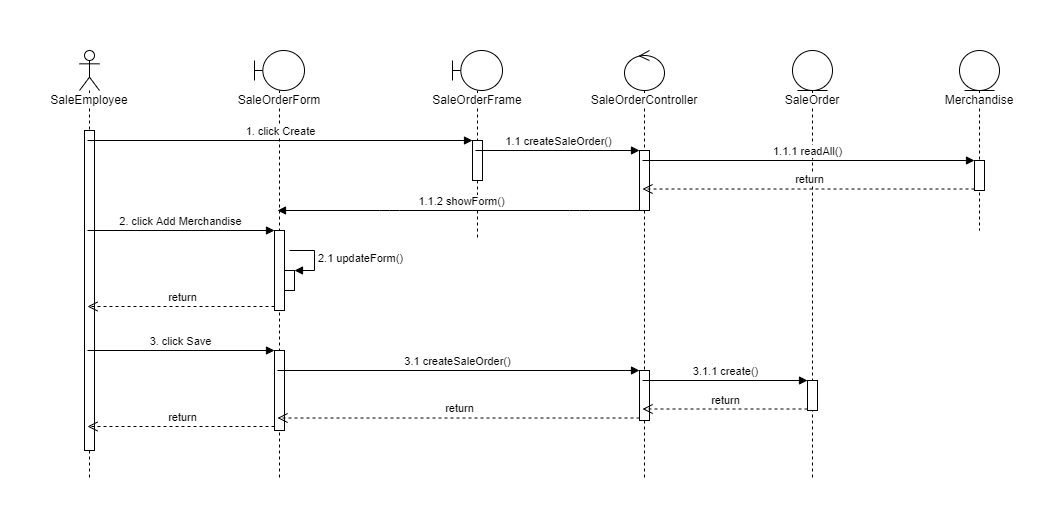

The diagram above was exported from draw.io. Its source (the exported page's mxGraphModel, read from the mxfile embedded in the PNG):
<mxGraphModel dx="4505" dy="1120" grid="1" gridSize="10" guides="1" tooltips="1" connect="1" arrows="1" fold="1" page="1" pageScale="1" pageWidth="850" pageHeight="1100" math="0" shadow="0">
  <root>
    <mxCell id="0" />
    <mxCell id="1" parent="0" />
    <mxCell id="2" value="SaleOrderForm" style="shape=umlLifeline;participant=umlBoundary;perimeter=lifelinePerimeter;whiteSpace=wrap;html=1;container=1;collapsible=0;recursiveResize=0;verticalAlign=top;spacingTop=36;labelBackgroundColor=#ffffff;outlineConnect=0;" vertex="1" parent="1">
      <mxGeometry x="-605" y="1150" width="50" height="430" as="geometry" />
    </mxCell>
    <mxCell id="3" value="" style="html=1;points=[];perimeter=orthogonalPerimeter;" vertex="1" parent="2">
      <mxGeometry x="20" y="180" width="10" height="80" as="geometry" />
    </mxCell>
    <mxCell id="4" value="" style="html=1;points=[];perimeter=orthogonalPerimeter;" vertex="1" parent="2">
      <mxGeometry x="30" y="220" width="10" height="20" as="geometry" />
    </mxCell>
    <mxCell id="5" value="2.1 updateForm()" style="edgeStyle=orthogonalEdgeStyle;html=1;align=left;spacingLeft=2;endArrow=block;rounded=0;entryX=1;entryY=0;" edge="1" parent="2" target="4">
      <mxGeometry relative="1" as="geometry">
        <mxPoint x="35" y="200" as="sourcePoint" />
        <Array as="points">
          <mxPoint x="60" y="200" />
        </Array>
      </mxGeometry>
    </mxCell>
    <mxCell id="6" value="" style="html=1;points=[];perimeter=orthogonalPerimeter;" vertex="1" parent="2">
      <mxGeometry x="20" y="300" width="10" height="80" as="geometry" />
    </mxCell>
    <mxCell id="7" value="SaleEmployee" style="shape=umlLifeline;participant=umlActor;perimeter=lifelinePerimeter;whiteSpace=wrap;html=1;container=1;collapsible=0;recursiveResize=0;verticalAlign=top;spacingTop=36;labelBackgroundColor=#ffffff;outlineConnect=0;" vertex="1" parent="1">
      <mxGeometry x="-780" y="1150" width="20" height="430" as="geometry" />
    </mxCell>
    <mxCell id="8" value="" style="html=1;points=[];perimeter=orthogonalPerimeter;" vertex="1" parent="7">
      <mxGeometry x="5" y="80" width="10" height="320" as="geometry" />
    </mxCell>
    <mxCell id="9" value="SaleOrderFrame" style="shape=umlLifeline;participant=umlBoundary;perimeter=lifelinePerimeter;whiteSpace=wrap;html=1;container=1;collapsible=0;recursiveResize=0;verticalAlign=top;spacingTop=36;labelBackgroundColor=#ffffff;outlineConnect=0;" vertex="1" parent="1">
      <mxGeometry x="-407" y="1150" width="50" height="190" as="geometry" />
    </mxCell>
    <mxCell id="10" value="" style="html=1;points=[];perimeter=orthogonalPerimeter;" vertex="1" parent="9">
      <mxGeometry x="20" y="90" width="10" height="40" as="geometry" />
    </mxCell>
    <mxCell id="11" value="SaleOrder" style="shape=umlLifeline;participant=umlEntity;perimeter=lifelinePerimeter;whiteSpace=wrap;html=1;container=1;collapsible=0;recursiveResize=0;verticalAlign=top;spacingTop=36;labelBackgroundColor=#ffffff;outlineConnect=0;" vertex="1" parent="1">
      <mxGeometry x="-67" y="1150" width="40" height="430" as="geometry" />
    </mxCell>
    <mxCell id="12" value="" style="html=1;points=[];perimeter=orthogonalPerimeter;" vertex="1" parent="11">
      <mxGeometry x="15" y="330" width="10" height="30" as="geometry" />
    </mxCell>
    <mxCell id="13" value="SaleOrderController" style="shape=umlLifeline;participant=umlControl;perimeter=lifelinePerimeter;whiteSpace=wrap;html=1;container=1;collapsible=0;recursiveResize=0;verticalAlign=top;spacingTop=36;labelBackgroundColor=#ffffff;outlineConnect=0;" vertex="1" parent="1">
      <mxGeometry x="-235" y="1150" width="40" height="430" as="geometry" />
    </mxCell>
    <mxCell id="14" value="" style="html=1;points=[];perimeter=orthogonalPerimeter;" vertex="1" parent="13">
      <mxGeometry x="15" y="100" width="10" height="60" as="geometry" />
    </mxCell>
    <mxCell id="15" value="" style="html=1;points=[];perimeter=orthogonalPerimeter;" vertex="1" parent="13">
      <mxGeometry x="15" y="320" width="10" height="50" as="geometry" />
    </mxCell>
    <mxCell id="16" value="Merchandise" style="shape=umlLifeline;participant=umlEntity;perimeter=lifelinePerimeter;whiteSpace=wrap;html=1;container=1;collapsible=0;recursiveResize=0;verticalAlign=top;spacingTop=36;labelBackgroundColor=#ffffff;outlineConnect=0;" vertex="1" parent="1">
      <mxGeometry x="100" y="1150" width="40" height="180" as="geometry" />
    </mxCell>
    <mxCell id="17" value="" style="html=1;points=[];perimeter=orthogonalPerimeter;" vertex="1" parent="16">
      <mxGeometry x="15" y="110" width="10" height="30" as="geometry" />
    </mxCell>
    <mxCell id="18" value="1. click Create" style="html=1;verticalAlign=bottom;endArrow=block;entryX=0;entryY=0;" edge="1" source="7" target="10" parent="1">
      <mxGeometry relative="1" as="geometry">
        <mxPoint x="-510" y="1410" as="sourcePoint" />
      </mxGeometry>
    </mxCell>
    <mxCell id="19" value="1.1 createSaleOrder()" style="html=1;verticalAlign=bottom;endArrow=block;entryX=0;entryY=0;" edge="1" source="9" target="14" parent="1">
      <mxGeometry relative="1" as="geometry">
        <mxPoint x="-345" y="1370" as="sourcePoint" />
      </mxGeometry>
    </mxCell>
    <mxCell id="20" value="1.1.1 readAll()" style="html=1;verticalAlign=bottom;endArrow=block;entryX=0;entryY=0;" edge="1" source="13" target="17" parent="1">
      <mxGeometry relative="1" as="geometry">
        <mxPoint x="-10" y="1250" as="sourcePoint" />
      </mxGeometry>
    </mxCell>
    <mxCell id="21" value="return" style="html=1;verticalAlign=bottom;endArrow=open;dashed=1;endSize=8;exitX=0;exitY=0.95;" edge="1" source="17" target="13" parent="1">
      <mxGeometry relative="1" as="geometry">
        <mxPoint x="-10" y="1326" as="targetPoint" />
      </mxGeometry>
    </mxCell>
    <mxCell id="22" value="2. click Add Merchandise" style="html=1;verticalAlign=bottom;endArrow=block;entryX=0;entryY=0;" edge="1" source="7" target="3" parent="1">
      <mxGeometry relative="1" as="geometry">
        <mxPoint x="-720" y="1410" as="sourcePoint" />
      </mxGeometry>
    </mxCell>
    <mxCell id="23" value="return" style="html=1;verticalAlign=bottom;endArrow=open;dashed=1;endSize=8;exitX=0;exitY=0.95;" edge="1" source="3" target="7" parent="1">
      <mxGeometry relative="1" as="geometry">
        <mxPoint x="-720" y="1486" as="targetPoint" />
      </mxGeometry>
    </mxCell>
    <mxCell id="24" value="1.1.2 showForm()" style="html=1;verticalAlign=bottom;endArrow=block;" edge="1" source="13" target="2" parent="1">
      <mxGeometry relative="1" as="geometry">
        <mxPoint x="-545" y="1322" as="sourcePoint" />
        <mxPoint x="-585" y="1310" as="targetPoint" />
        <Array as="points">
          <mxPoint x="-280" y="1310" />
          <mxPoint x="-470" y="1310" />
        </Array>
      </mxGeometry>
    </mxCell>
    <mxCell id="25" value="3. click Save" style="html=1;verticalAlign=bottom;endArrow=block;entryX=0;entryY=0;" edge="1" source="7" target="6" parent="1">
      <mxGeometry relative="1" as="geometry">
        <mxPoint x="-750" y="1460" as="sourcePoint" />
      </mxGeometry>
    </mxCell>
    <mxCell id="26" value="return" style="html=1;verticalAlign=bottom;endArrow=open;dashed=1;endSize=8;exitX=0;exitY=0.95;" edge="1" source="6" target="7" parent="1">
      <mxGeometry relative="1" as="geometry">
        <mxPoint x="-750" y="1536" as="targetPoint" />
      </mxGeometry>
    </mxCell>
    <mxCell id="27" value="3.1 createSaleOrder()" style="html=1;verticalAlign=bottom;endArrow=block;entryX=0;entryY=0;" edge="1" source="2" target="15" parent="1">
      <mxGeometry relative="1" as="geometry">
        <mxPoint x="-345" y="1425" as="sourcePoint" />
      </mxGeometry>
    </mxCell>
    <mxCell id="28" value="return" style="html=1;verticalAlign=bottom;endArrow=open;endSize=8;exitX=0;exitY=0.95;endFill=0;dashed=1;" edge="1" source="15" target="2" parent="1">
      <mxGeometry relative="1" as="geometry">
        <mxPoint x="-345" y="1501" as="targetPoint" />
      </mxGeometry>
    </mxCell>
    <mxCell id="29" value="3.1.1 create()" style="html=1;verticalAlign=bottom;endArrow=block;entryX=0;entryY=0;" edge="1" source="13" target="12" parent="1">
      <mxGeometry relative="1" as="geometry">
        <mxPoint x="-180" y="1456" as="sourcePoint" />
      </mxGeometry>
    </mxCell>
    <mxCell id="30" value="return" style="html=1;verticalAlign=bottom;endArrow=open;dashed=1;endSize=8;exitX=0;exitY=0.95;" edge="1" source="12" target="13" parent="1">
      <mxGeometry relative="1" as="geometry">
        <mxPoint x="-180" y="1532" as="targetPoint" />
      </mxGeometry>
    </mxCell>
  </root>
</mxGraphModel>